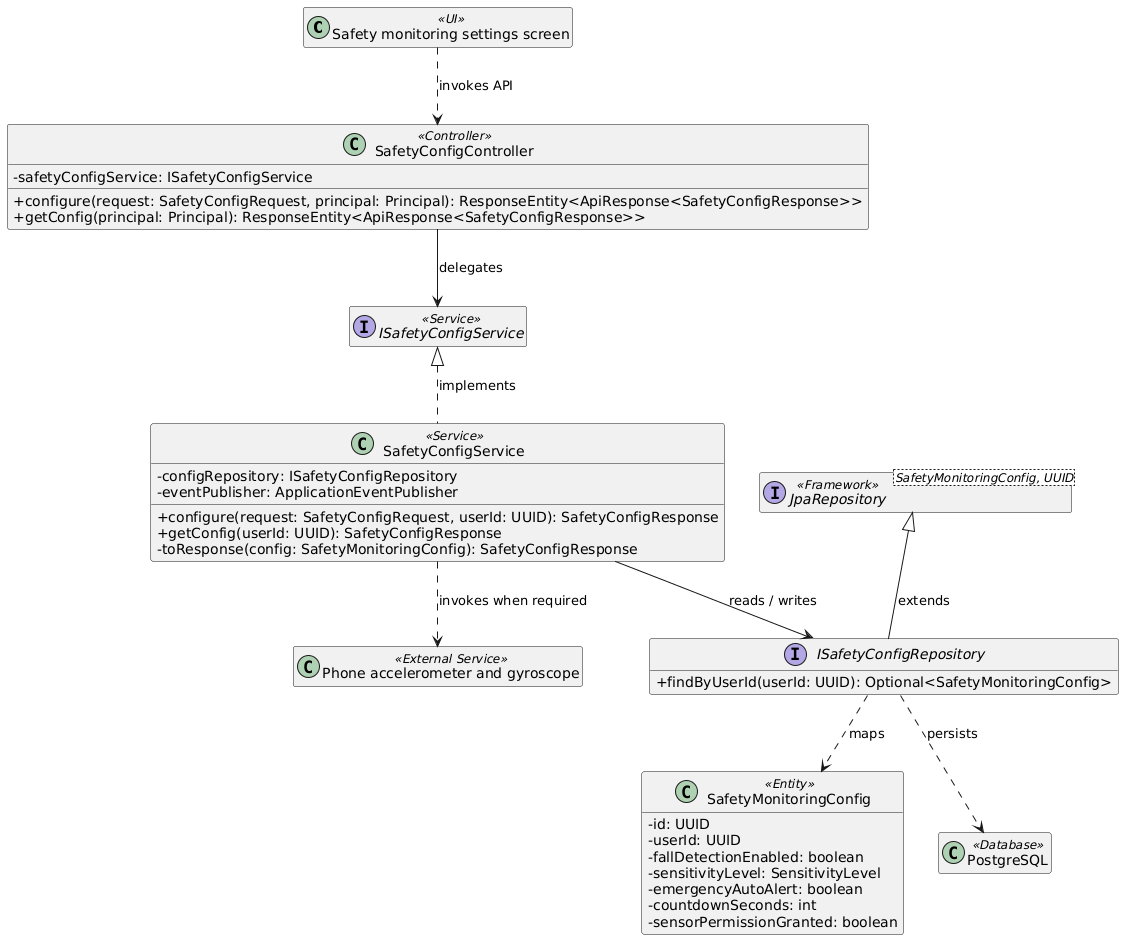

The diagram above was rendered by PlantUML. Its source (embedded in the PNG):
@startuml
skinparam classAttributeIconSize 0
hide empty members

class "Safety monitoring settings screen" as UI1 <<UI>>
class "SafetyConfigController" as Controller1 <<Controller>> {
  - safetyConfigService: ISafetyConfigService
  + configure(request: SafetyConfigRequest, principal: Principal): ResponseEntity<ApiResponse<SafetyConfigResponse>>
  + getConfig(principal: Principal): ResponseEntity<ApiResponse<SafetyConfigResponse>>
}
class "SafetyConfigService" as Service1 <<Service>> {
  - configRepository: ISafetyConfigRepository
  - eventPublisher: ApplicationEventPublisher
  + configure(request: SafetyConfigRequest, userId: UUID): SafetyConfigResponse
  + getConfig(userId: UUID): SafetyConfigResponse
  - toResponse(config: SafetyMonitoringConfig): SafetyConfigResponse
}
interface "ISafetyConfigService" as Service1Contract <<Service>>
interface "ISafetyConfigRepository" as Repository1 {
  + findByUserId(userId: UUID): Optional<SafetyMonitoringConfig>
}
class "SafetyMonitoringConfig" as Entity1 <<Entity>> {
  - id: UUID
  - userId: UUID
  - fallDetectionEnabled: boolean
  - sensitivityLevel: SensitivityLevel
  - emergencyAutoAlert: boolean
  - countdownSeconds: int
  - sensorPermissionGranted: boolean
}
interface "JpaRepository<SafetyMonitoringConfig, UUID>" as Repository1Base <<Framework>>
class "PostgreSQL" as DB <<Database>>
class "Phone accelerometer and gyroscope" as External <<External Service>>

Service1Contract <|.. Service1 : implements
Repository1Base <|-- Repository1 : extends
UI1 ..> Controller1 : invokes API
Controller1 --> Service1Contract : delegates
Service1 --> Repository1 : reads / writes
Repository1 ..> Entity1 : maps
Repository1 ..> DB : persists
Service1 ..> External : invokes when required
@enduml